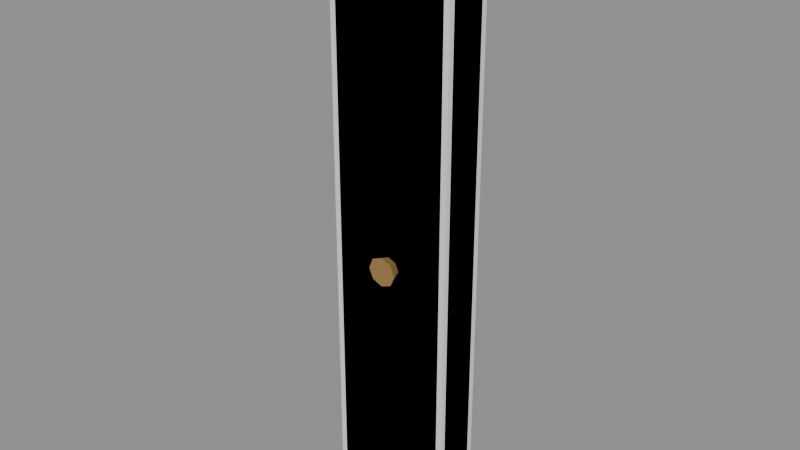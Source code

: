 # Source: Bld_Lab_FoldWall_4m_Panel1.blend  (saved by Blender 4.3.34; exported with 4.5.12 LTS)
import bpy
from mathutils import Matrix  # noqa: F401  (used for matrix-valued properties, if any)

bpy.ops.wm.read_factory_settings(use_empty=True)
scene = bpy.context.scene
scene.name = 'Scene'

# ---- materials (node trees are filled in below, after node groups)
mat_bld_lab_foldwall_4m_panel1_m0 = bpy.data.materials.new('Bld_Lab_FoldWall_4m_Panel1_M0')
mat_bld_lab_foldwall_4m_panel1_m0.diffuse_color = (0.1573, 0.145, 0.1734, 1.0)
mat_bld_lab_foldwall_4m_panel1_m1 = bpy.data.materials.new('Bld_Lab_FoldWall_4m_Panel1_M1')
mat_bld_lab_foldwall_4m_panel1_m1.diffuse_color = (0.07593, 0.1975, 0.145, 1.0)
mat_bld_lab_foldwall_4m_panel1_m2 = bpy.data.materials.new('Bld_Lab_FoldWall_4m_Panel1_M2')
mat_bld_lab_foldwall_4m_panel1_m2.diffuse_color = (0.4423, 0.2716, 0.09388, 1.0)

# ---- material node trees
mat_bld_lab_foldwall_4m_panel1_m0.use_nodes = True; mat_bld_lab_foldwall_4m_panel1_m0.node_tree.nodes.clear()
_N = mat_bld_lab_foldwall_4m_panel1_m0.node_tree.nodes; _L = mat_bld_lab_foldwall_4m_panel1_m0.node_tree.links
n0 = _N.new('ShaderNodeBsdfPrincipled'); n0.name = 'Principled BSDF'; n0.location = (10, 300)
n0.inputs[0].default_value = (0.1573, 0.145, 0.1734, 1.0)
n0.inputs[2].default_value = 0.95
n1 = _N.new('ShaderNodeOutputMaterial'); n1.name = 'Material Output'; n1.location = (300, 300)
_L.new(n0.outputs[0], n1.inputs[0])
n1.is_active_output = True
mat_bld_lab_foldwall_4m_panel1_m1.use_nodes = True; mat_bld_lab_foldwall_4m_panel1_m1.node_tree.nodes.clear()
_N = mat_bld_lab_foldwall_4m_panel1_m1.node_tree.nodes; _L = mat_bld_lab_foldwall_4m_panel1_m1.node_tree.links
n0 = _N.new('ShaderNodeBsdfPrincipled'); n0.name = 'Principled BSDF'; n0.location = (10, 300)
n0.inputs[0].default_value = (0.07593, 0.1975, 0.145, 1.0)
n0.inputs[1].default_value = 0.2
n0.inputs[2].default_value = 0.85
n1 = _N.new('ShaderNodeOutputMaterial'); n1.name = 'Material Output'; n1.location = (300, 300)
_L.new(n0.outputs[0], n1.inputs[0])
n1.is_active_output = True
mat_bld_lab_foldwall_4m_panel1_m2.use_nodes = True; mat_bld_lab_foldwall_4m_panel1_m2.node_tree.nodes.clear()
_N = mat_bld_lab_foldwall_4m_panel1_m2.node_tree.nodes; _L = mat_bld_lab_foldwall_4m_panel1_m2.node_tree.links
n0 = _N.new('ShaderNodeBsdfPrincipled'); n0.name = 'Principled BSDF'; n0.location = (10, 300)
n0.inputs[0].default_value = (0.4423, 0.2716, 0.09388, 1.0)
n0.inputs[1].default_value = 0.5
n0.inputs[2].default_value = 0.7
n1 = _N.new('ShaderNodeOutputMaterial'); n1.name = 'Material Output'; n1.location = (300, 300)
_L.new(n0.outputs[0], n1.inputs[0])
n1.is_active_output = True

# ---- meshes
me_bld_lab_foldwall_4m_panel1 = bpy.data.meshes.new('Bld_Lab_FoldWall_4m_Panel1')
me_bld_lab_foldwall_4m_panel1.from_pydata([(0.046, -0.114, 0.15), (0.046, -0.15, 0.186), (0.01, -0.114, 0.186), (0.046, -0.15, 3.814), (0.046, -0.114, 3.85), (0.01, -0.114, 3.814), (0.046, 0.114, 0.15), (0.01, 0.114, 0.186), (0.046, 0.15, 0.186), (0.046, 0.114, 3.85), (0.046, 0.15, 3.814), (0.01, 0.114, 3.814), (0.754, -0.114, 0.15), (0.79, -0.114, 0.186), (0.754, -0.15, 0.186), (0.754, -0.114, 3.85), (0.754, -0.15, 3.814), (0.79, -0.114, 3.814), (0.754, 0.114, 0.15), (0.754, 0.15, 0.186), (0.79, 0.114, 0.186), (0.754, 0.114, 3.85), (0.79, 0.114, 3.814), (0.754, 0.15, 3.814), (0.49, -0.21, 1.782), (0.4636, -0.21, 1.846), (0.4, -0.21, 1.872), (0.3364, -0.21, 1.846), (0.31, -0.21, 1.782), (0.3364, -0.21, 1.718), (0.4, -0.21, 1.692), (0.4636, -0.21, 1.718), (0.47, -0.15, 1.782), (0.4495, -0.15, 1.831), (0.4, -0.15, 1.852), (0.3505, -0.15, 1.831), (0.33, -0.15, 1.782), (0.3505, -0.15, 1.733), (0.4, -0.15, 1.712), (0.4495, -0.15, 1.733), (0.045, 0.0, 0.15), (0.03475, 0.02475, 0.15), (0.01, 0.035, 0.15), (-0.01475, 0.02475, 0.15), (-0.025, 4.286e-18, 0.15), (-0.01475, -0.02475, 0.15), (0.01, -0.035, 0.15), (0.03475, -0.02475, 0.15), (0.045, 0.0, 3.85), (0.03475, 0.02475, 3.85), (0.01, 0.035, 3.85), (-0.01475, 0.02475, 3.85), (-0.025, 4.286e-18, 3.85), (-0.01475, -0.02475, 3.85), (0.01, -0.035, 3.85), (0.03475, -0.02475, 3.85)], [], [(14, 16, 3, 1), (20, 22, 17, 13), (21, 9, 4, 15), (2, 5, 11, 7), (8, 10, 23, 19), (0, 1, 2), (3, 4, 5), (6, 7, 8), (9, 10, 11), (12, 13, 14), (15, 16, 17), (18, 19, 20), (21, 22, 23), (6, 0, 2, 7), (1, 3, 5, 2), (4, 9, 11, 5), (10, 8, 7, 11), (18, 6, 8, 19), (9, 21, 23, 10), (22, 20, 19, 23), (12, 18, 20, 13), (21, 15, 17, 22), (16, 14, 13, 17), (0, 12, 14, 1), (15, 4, 3, 16), (6, 18, 12, 0), (24, 32, 33, 25), (25, 33, 34, 26), (26, 34, 35, 27), (27, 35, 36, 28), (28, 36, 37, 29), (29, 37, 38, 30), (30, 38, 39, 31), (31, 39, 32, 24), (31, 24, 25, 26, 27, 28, 29, 30), (32, 39, 38, 37, 36, 35, 34, 33), (40, 41, 49, 48), (41, 42, 50, 49), (42, 43, 51, 50), (43, 44, 52, 51), (44, 45, 53, 52), (45, 46, 54, 53), (46, 47, 55, 54), (47, 40, 48, 55), (47, 46, 45, 44, 43, 42, 41, 40), (48, 49, 50, 51, 52, 53, 54, 55)])
me_bld_lab_foldwall_4m_panel1.polygons.foreach_set('material_index', [0, 0, 0, 0, 0, 0, 0, 0, 0, 0, 0, 0, 0, 0, 0, 0, 0, 0, 0, 0, 0, 0, 0, 0, 0, 0, 2, 2, 2, 2, 2, 2, 2, 2, 2, 2, 1, 1, 1, 1, 1, 1, 1, 1, 1, 1])
me_bld_lab_foldwall_4m_panel1.materials.append(mat_bld_lab_foldwall_4m_panel1_m0)
me_bld_lab_foldwall_4m_panel1.materials.append(mat_bld_lab_foldwall_4m_panel1_m1)
me_bld_lab_foldwall_4m_panel1.materials.append(mat_bld_lab_foldwall_4m_panel1_m2)
me_bld_lab_foldwall_4m_panel1.update()
me_ucx_bld_lab_foldwall_4m_panel1_00 = bpy.data.meshes.new('UCX_Bld_Lab_FoldWall_4m_Panel1_00')
me_ucx_bld_lab_foldwall_4m_panel1_00.from_pydata([(0.01, -0.15, 0.15), (0.01, -0.15, 3.85), (0.01, 0.15, 0.15), (0.01, 0.15, 3.85), (0.79, -0.15, 0.15), (0.79, -0.15, 3.85), (0.79, 0.15, 0.15), (0.79, 0.15, 3.85)], [], [(0, 1, 3, 2), (2, 3, 7, 6), (6, 7, 5, 4), (4, 5, 1, 0), (2, 6, 4, 0), (7, 3, 1, 5)])
me_ucx_bld_lab_foldwall_4m_panel1_00.update()

# ---- objects
ob_bld_lab_foldwall_4m_panel1 = bpy.data.objects.new('Bld_Lab_FoldWall_4m_Panel1', me_bld_lab_foldwall_4m_panel1)
ob_ucx_bld_lab_foldwall_4m_panel1_00 = bpy.data.objects.new('UCX_Bld_Lab_FoldWall_4m_Panel1_00', me_ucx_bld_lab_foldwall_4m_panel1_00)

# ---- transforms, parenting, visibility, modifiers, constraints
ob_bld_lab_foldwall_4m_panel1.location = (0.0, 0.0, 0.0)
ob_ucx_bld_lab_foldwall_4m_panel1_00.parent = ob_bld_lab_foldwall_4m_panel1
ob_ucx_bld_lab_foldwall_4m_panel1_00.location = (0.0, 0.0, 0.0)
ob_ucx_bld_lab_foldwall_4m_panel1_00.display_type = 'WIRE'

# ---- collection membership
scene.collection.objects.link(ob_bld_lab_foldwall_4m_panel1)
scene.collection.objects.link(ob_ucx_bld_lab_foldwall_4m_panel1_00)

# ---- scene / render settings (as saved in the file)
scene.frame_start = 1; scene.frame_end = 250; scene.frame_set(1)
scene.render.engine = 'BLENDER_EEVEE_NEXT'
bpy.context.view_layer.update()

# ---- added for rendering (the .blend has no active camera and no usable light): camera, sun + grey world if the file has none
cam_auto = bpy.data.cameras.new('AutoCamera')
cam_auto.lens = 50.0
cam_auto.sensor_width = 36.0
cam_auto.clip_end = 1000.0
ob_auto_camera = bpy.data.objects.new('AutoCamera', cam_auto)
scene.collection.objects.link(ob_auto_camera)
ob_auto_camera.location = (3.90368, -4.25542, 4.81695)
ob_auto_camera.rotation_euler = (1.09748, -7.21219e-08, 0.694738)
scene.camera = ob_auto_camera
light_auto_sun = bpy.data.lights.new('AutoSun', 'SUN')
light_auto_sun.energy = 3.0
light_auto_sun.angle = 0.0523599
ob_auto_sun = bpy.data.objects.new('AutoSun', light_auto_sun)
scene.collection.objects.link(ob_auto_sun)
ob_auto_sun.rotation_euler = (0.872665, 0.174533, 0.523599)
if scene.world is None:
    world_auto = bpy.data.worlds.new('AutoWorld')
    world_auto.color = (0.3, 0.3, 0.3)
    scene.world = world_auto
bpy.context.view_layer.update()
